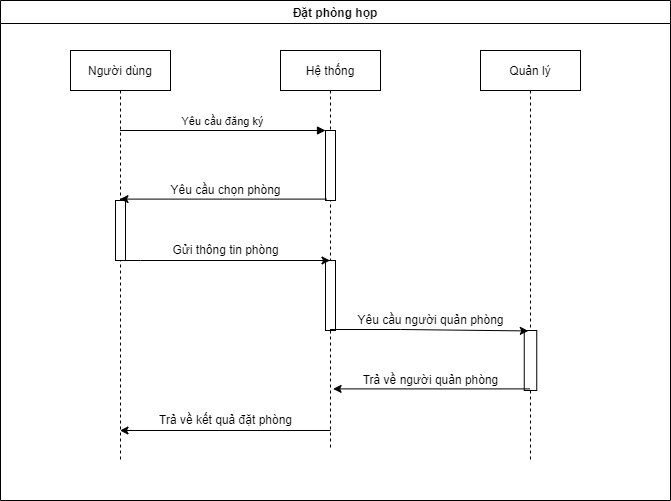

The diagram above was exported from draw.io. Its source (the exported page's mxGraphModel, read from the mxfile embedded in the PNG):
<mxGraphModel dx="1027" dy="571" grid="1" gridSize="10" guides="1" tooltips="1" connect="1" arrows="1" fold="1" page="1" pageScale="1" pageWidth="850" pageHeight="1100" math="0" shadow="0">
  <root>
    <mxCell id="0" />
    <mxCell id="1" parent="0" />
    <mxCell id="3nuBFxr9cyL0pnOWT2aG-1" value="Người dùng" style="shape=umlLifeline;perimeter=lifelinePerimeter;container=1;collapsible=0;recursiveResize=0;rounded=0;shadow=0;strokeWidth=1;" parent="1" vertex="1">
      <mxGeometry x="120" y="80" width="100" height="410" as="geometry" />
    </mxCell>
    <mxCell id="3nuBFxr9cyL0pnOWT2aG-2" value="" style="points=[];perimeter=orthogonalPerimeter;rounded=0;shadow=0;strokeWidth=1;" parent="3nuBFxr9cyL0pnOWT2aG-1" vertex="1">
      <mxGeometry x="45" y="150" width="10" height="60" as="geometry" />
    </mxCell>
    <mxCell id="3nuBFxr9cyL0pnOWT2aG-5" value="Hệ thống" style="shape=umlLifeline;perimeter=lifelinePerimeter;container=1;collapsible=0;recursiveResize=0;rounded=0;shadow=0;strokeWidth=1;" parent="1" vertex="1">
      <mxGeometry x="330" y="80" width="100" height="400" as="geometry" />
    </mxCell>
    <mxCell id="3nuBFxr9cyL0pnOWT2aG-6" value="" style="points=[];perimeter=orthogonalPerimeter;rounded=0;shadow=0;strokeWidth=1;" parent="3nuBFxr9cyL0pnOWT2aG-5" vertex="1">
      <mxGeometry x="45" y="80" width="10" height="70" as="geometry" />
    </mxCell>
    <mxCell id="JXezH5mwnklp0Zxs_HZ2-4" value="" style="points=[];perimeter=orthogonalPerimeter;rounded=0;shadow=0;strokeWidth=1;" vertex="1" parent="3nuBFxr9cyL0pnOWT2aG-5">
      <mxGeometry x="45" y="210" width="10" height="70" as="geometry" />
    </mxCell>
    <mxCell id="3nuBFxr9cyL0pnOWT2aG-8" value="Yêu cầu đăng ký" style="verticalAlign=bottom;endArrow=block;entryX=0;entryY=0;shadow=0;strokeWidth=1;" parent="1" source="3nuBFxr9cyL0pnOWT2aG-1" target="3nuBFxr9cyL0pnOWT2aG-6" edge="1">
      <mxGeometry relative="1" as="geometry">
        <mxPoint x="275" y="160" as="sourcePoint" />
      </mxGeometry>
    </mxCell>
    <mxCell id="JXezH5mwnklp0Zxs_HZ2-1" value="Quản lý" style="shape=umlLifeline;perimeter=lifelinePerimeter;container=1;collapsible=0;recursiveResize=0;rounded=0;shadow=0;strokeWidth=1;" vertex="1" parent="1">
      <mxGeometry x="530" y="80" width="100" height="410" as="geometry" />
    </mxCell>
    <mxCell id="JXezH5mwnklp0Zxs_HZ2-10" style="edgeStyle=orthogonalEdgeStyle;rounded=0;orthogonalLoop=1;jettySize=auto;html=1;" edge="1" parent="JXezH5mwnklp0Zxs_HZ2-1" source="JXezH5mwnklp0Zxs_HZ2-2" target="JXezH5mwnklp0Zxs_HZ2-1">
      <mxGeometry relative="1" as="geometry">
        <Array as="points">
          <mxPoint x="50" y="280" />
        </Array>
      </mxGeometry>
    </mxCell>
    <mxCell id="JXezH5mwnklp0Zxs_HZ2-2" value="" style="points=[];perimeter=orthogonalPerimeter;rounded=0;shadow=0;strokeWidth=1;" vertex="1" parent="JXezH5mwnklp0Zxs_HZ2-1">
      <mxGeometry x="43.75" y="280" width="12.5" height="60" as="geometry" />
    </mxCell>
    <mxCell id="JXezH5mwnklp0Zxs_HZ2-5" value="" style="endArrow=classic;html=1;rounded=0;exitX=0.12;exitY=0.98;exitDx=0;exitDy=0;exitPerimeter=0;" edge="1" parent="1" source="3nuBFxr9cyL0pnOWT2aG-6" target="3nuBFxr9cyL0pnOWT2aG-1">
      <mxGeometry width="50" height="50" relative="1" as="geometry">
        <mxPoint x="220" y="340" as="sourcePoint" />
        <mxPoint x="270" y="290" as="targetPoint" />
      </mxGeometry>
    </mxCell>
    <mxCell id="JXezH5mwnklp0Zxs_HZ2-6" value="Yêu cầu chọn phòng" style="text;html=1;align=center;verticalAlign=middle;resizable=0;points=[];autosize=1;strokeColor=none;fillColor=none;" vertex="1" parent="1">
      <mxGeometry x="210" y="210" width="130" height="20" as="geometry" />
    </mxCell>
    <mxCell id="JXezH5mwnklp0Zxs_HZ2-7" value="" style="endArrow=classic;html=1;rounded=0;" edge="1" parent="1" source="3nuBFxr9cyL0pnOWT2aG-1" target="3nuBFxr9cyL0pnOWT2aG-5">
      <mxGeometry width="50" height="50" relative="1" as="geometry">
        <mxPoint x="380" y="320" as="sourcePoint" />
        <mxPoint x="430" y="270" as="targetPoint" />
        <Array as="points">
          <mxPoint x="190" y="290" />
        </Array>
      </mxGeometry>
    </mxCell>
    <mxCell id="JXezH5mwnklp0Zxs_HZ2-8" value="Gửi thông tin phòng" style="text;html=1;align=center;verticalAlign=middle;resizable=0;points=[];autosize=1;strokeColor=none;fillColor=none;" vertex="1" parent="1">
      <mxGeometry x="215" y="270" width="120" height="20" as="geometry" />
    </mxCell>
    <mxCell id="JXezH5mwnklp0Zxs_HZ2-11" value="" style="endArrow=classic;html=1;rounded=0;entryX=0.478;entryY=0.684;entryDx=0;entryDy=0;entryPerimeter=0;" edge="1" parent="1" source="3nuBFxr9cyL0pnOWT2aG-5" target="JXezH5mwnklp0Zxs_HZ2-1">
      <mxGeometry width="50" height="50" relative="1" as="geometry">
        <mxPoint x="380" y="320" as="sourcePoint" />
        <mxPoint x="430" y="270" as="targetPoint" />
        <Array as="points">
          <mxPoint x="450" y="359" />
        </Array>
      </mxGeometry>
    </mxCell>
    <mxCell id="JXezH5mwnklp0Zxs_HZ2-12" value="Yêu cầu người quản phòng" style="text;html=1;align=center;verticalAlign=middle;resizable=0;points=[];autosize=1;strokeColor=none;fillColor=none;" vertex="1" parent="1">
      <mxGeometry x="400" y="340" width="160" height="20" as="geometry" />
    </mxCell>
    <mxCell id="JXezH5mwnklp0Zxs_HZ2-13" value="" style="endArrow=classic;html=1;rounded=0;entryX=0.526;entryY=0.846;entryDx=0;entryDy=0;entryPerimeter=0;" edge="1" parent="1" source="JXezH5mwnklp0Zxs_HZ2-1" target="3nuBFxr9cyL0pnOWT2aG-5">
      <mxGeometry width="50" height="50" relative="1" as="geometry">
        <mxPoint x="380" y="320" as="sourcePoint" />
        <mxPoint x="460" y="420" as="targetPoint" />
      </mxGeometry>
    </mxCell>
    <mxCell id="JXezH5mwnklp0Zxs_HZ2-14" value="Trả về người quản phòng" style="text;html=1;align=center;verticalAlign=middle;resizable=0;points=[];autosize=1;strokeColor=none;fillColor=none;" vertex="1" parent="1">
      <mxGeometry x="405" y="400" width="150" height="20" as="geometry" />
    </mxCell>
    <mxCell id="JXezH5mwnklp0Zxs_HZ2-15" value="" style="endArrow=classic;html=1;rounded=0;exitX=0.5;exitY=0.95;exitDx=0;exitDy=0;exitPerimeter=0;" edge="1" parent="1" source="3nuBFxr9cyL0pnOWT2aG-5" target="3nuBFxr9cyL0pnOWT2aG-1">
      <mxGeometry width="50" height="50" relative="1" as="geometry">
        <mxPoint x="280" y="460" as="sourcePoint" />
        <mxPoint x="330" y="410" as="targetPoint" />
      </mxGeometry>
    </mxCell>
    <mxCell id="JXezH5mwnklp0Zxs_HZ2-16" value="Trả về kết quả đặt phòng" style="text;html=1;align=center;verticalAlign=middle;resizable=0;points=[];autosize=1;strokeColor=none;fillColor=none;" vertex="1" parent="1">
      <mxGeometry x="200" y="440" width="150" height="20" as="geometry" />
    </mxCell>
    <mxCell id="JXezH5mwnklp0Zxs_HZ2-17" value="Đặt phòng họp" style="swimlane;" vertex="1" parent="1">
      <mxGeometry x="50" y="30" width="670" height="500" as="geometry" />
    </mxCell>
  </root>
</mxGraphModel>